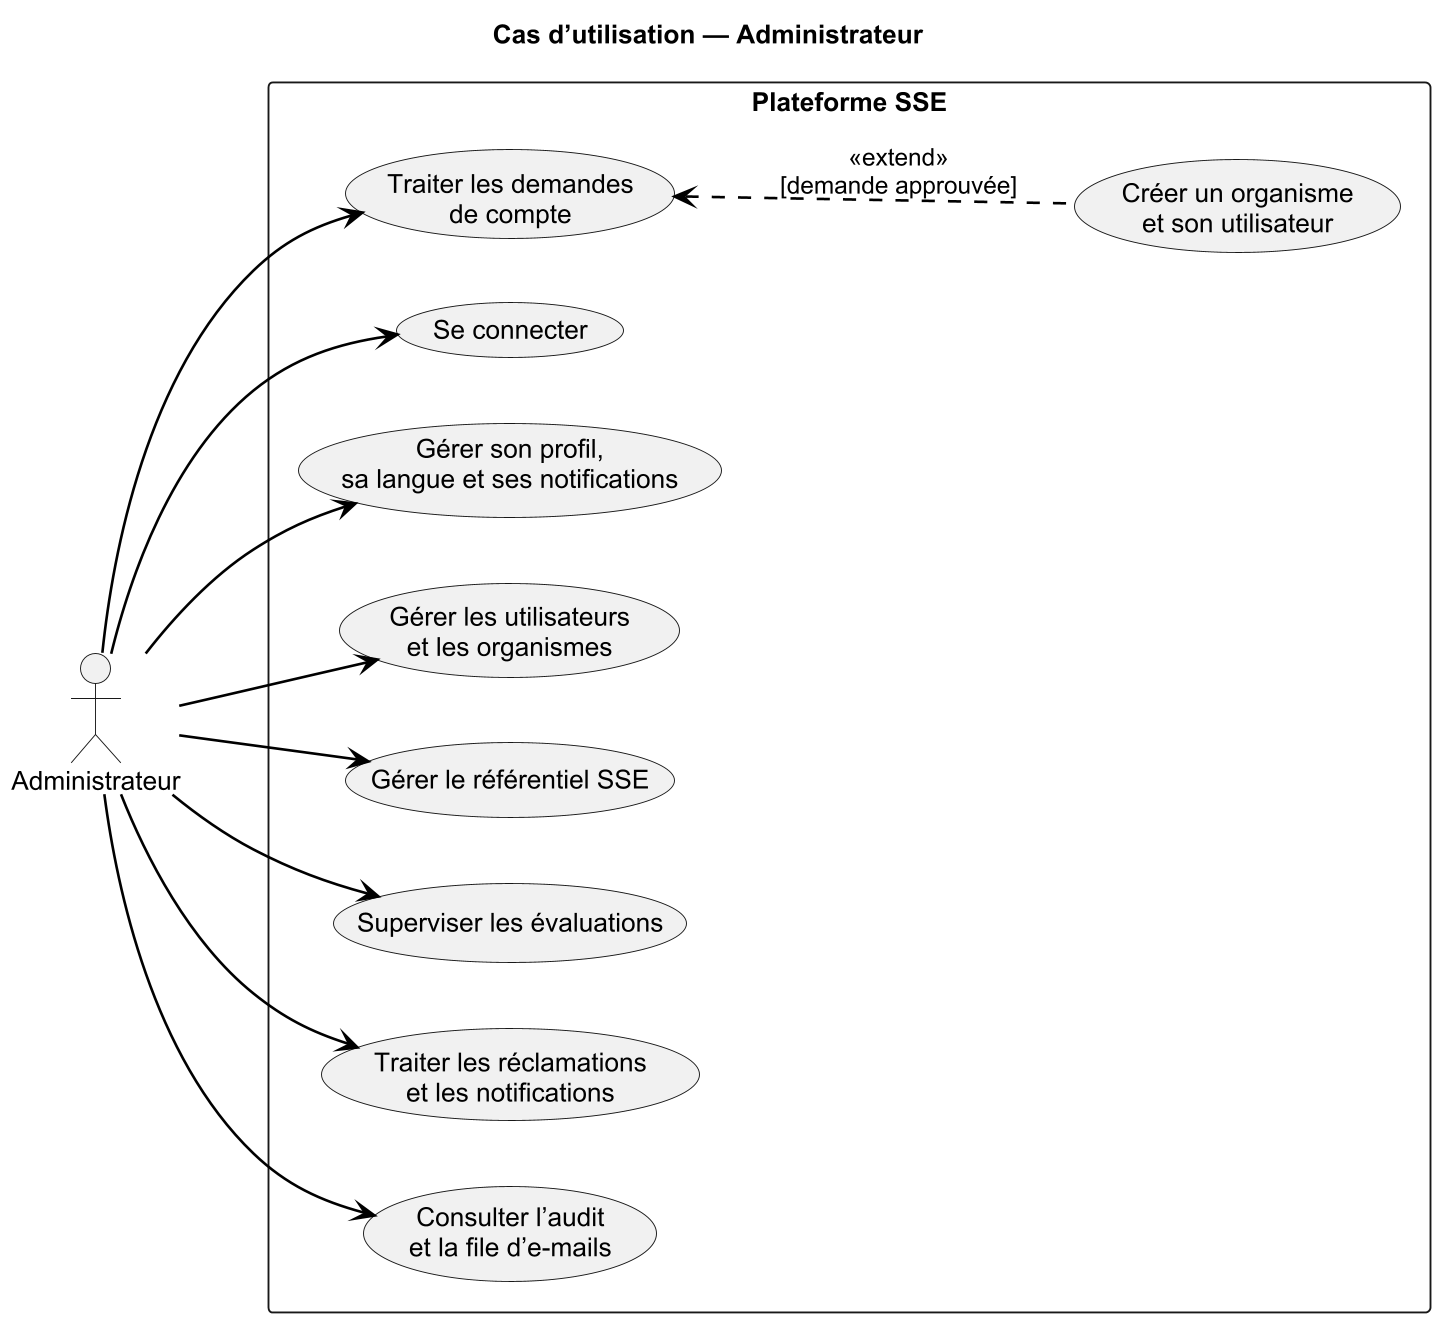

The diagram above was rendered by PlantUML. Its source (embedded in the PNG):
@startuml
skinparamlocked dpi 180
title Cas d’utilisation — Administrateur

left to right direction
skinparam monochrome true
skinparam shadowing false
skinparam backgroundColor white
skinparam defaultFontName Arial
skinparam packageStyle rectangle
skinparam ArrowColor black
skinparam ArrowThickness 1.4

actor Administrateur as Admin

rectangle "Plateforme SSE" {
  usecase "Se connecter" as UC_Login
  usecase "Gérer son profil,\nsa langue et ses notifications" as UC_Profile
  usecase "Gérer les utilisateurs\net les organismes" as UC_Users
  usecase "Traiter les demandes\nde compte" as UC_Requests
  usecase "Créer un organisme\net son utilisateur" as UC_CreateOrg
  usecase "Gérer le référentiel SSE" as UC_Reference
  usecase "Superviser les évaluations" as UC_Evaluations
  usecase "Traiter les réclamations\net les notifications" as UC_Complaints
  usecase "Consulter l’audit\net la file d’e-mails" as UC_Audit
}

Admin --> UC_Login
Admin --> UC_Profile
Admin --> UC_Users
Admin --> UC_Requests
Admin --> UC_Reference
Admin --> UC_Evaluations
Admin --> UC_Complaints
Admin --> UC_Audit

UC_CreateOrg .up.> UC_Requests : <<extend>>\n[demande approuvée]

@enduml